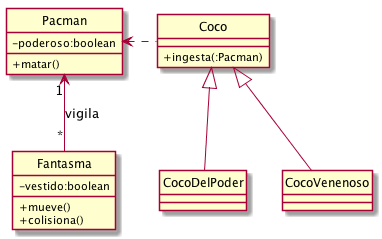

The diagram above was rendered by PlantUML. Its source (embedded in the PNG):
@startuml

hide circle
skinparam classAttributeIconSize 0

class Coco {
    +ingesta(:Pacman)
}

class Pacman {
    -poderoso:boolean
    +matar()
}

class Fantasma {
    -vestido:boolean
    +mueve()
    +colisiona()
}

Pacman <. Coco
Fantasma "*" -up-> "1" Pacman: vigila

Coco <|-- CocoDelPoder
Coco <|-- CocoVenenoso
@enduml